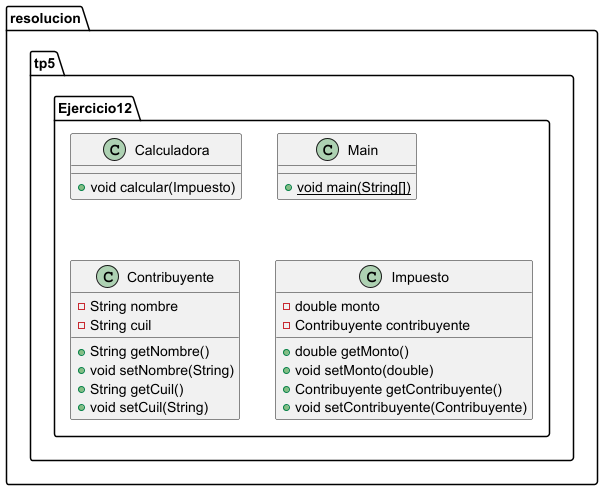

The diagram above was rendered by PlantUML. Its source (embedded in the PNG):
@startuml
class resolucion.tp5.Ejercicio12.Calculadora {
+ void calcular(Impuesto)
}

class resolucion.tp5.Ejercicio12.Main {
+ {static} void main(String[])
}

class resolucion.tp5.Ejercicio12.Contribuyente {
- String nombre
- String cuil
+ String getNombre()
+ void setNombre(String)
+ String getCuil()
+ void setCuil(String)
}


class resolucion.tp5.Ejercicio12.Impuesto {
- double monto
- Contribuyente contribuyente
+ double getMonto()
+ void setMonto(double)
+ Contribuyente getContribuyente()
+ void setContribuyente(Contribuyente)
}


@enduml